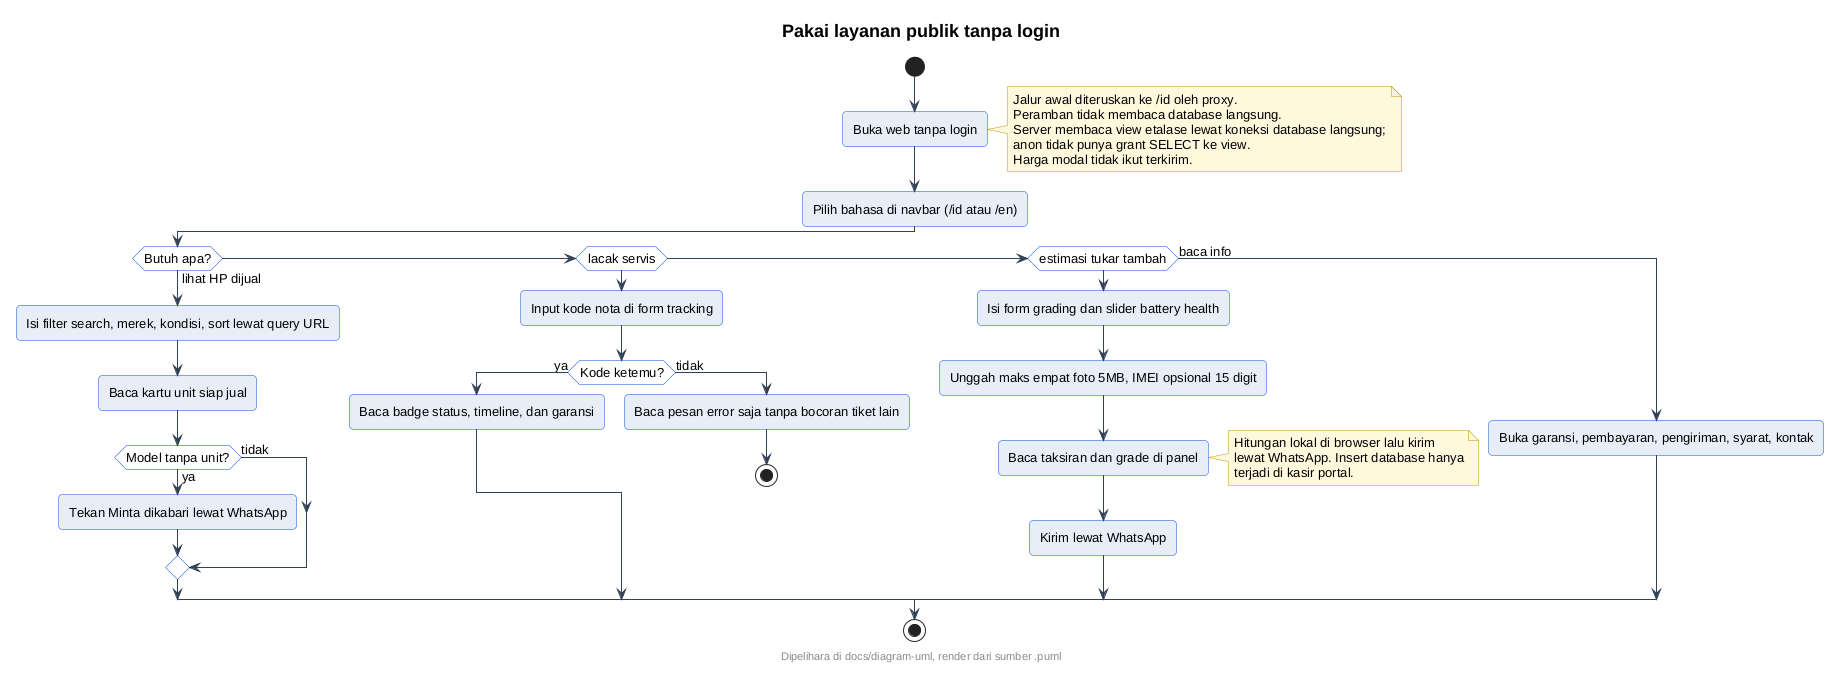

The diagram above was rendered by PlantUML. Its source (embedded in the PNG):
@startuml
' --- gaya At Cell (inline, mandiri utk server publik) ---
skinparam backgroundColor #FFFFFF
skinparam shadowing false
skinparam roundcorner 8
skinparam defaultFontName sans-serif
skinparam defaultFontSize 13
skinparam titleFontSize 18
skinparam titleFontStyle bold
skinparam headerFontSize 11
skinparam footerFontSize 11
skinparam noteBackgroundColor #FFF8DC
skinparam noteBorderColor #B89B00
skinparam actorBackgroundColor #E8EEF7
skinparam actorBorderColor #0B4ED8
skinparam participantBackgroundColor #E8EEF7
skinparam participantBorderColor #0B4ED8
skinparam usecaseBackgroundColor #E8EEF7
skinparam usecaseBorderColor #0B4ED8
skinparam classBackgroundColor #E8EEF7
skinparam classBorderColor #0B4ED8
skinparam objectBackgroundColor #EEF3FA
skinparam objectBorderColor #0B4ED8
skinparam activityBackgroundColor #E8EEF7
skinparam activityBorderColor #0B4ED8
skinparam activityDiamondBackgroundColor #FFFFFF
skinparam activityDiamondBorderColor #0B4ED8
skinparam stateBackgroundColor #E8EEF7
skinparam stateBorderColor #0B4ED8
skinparam stateStartColor #0B4ED8
skinparam stateEndColor #0B4ED8
skinparam componentBackgroundColor #E8EEF7
skinparam componentBorderColor #0B4ED8
skinparam cloudBackgroundColor #F2F5FA
skinparam cloudBorderColor #5B6B82
skinparam databaseBackgroundColor #E8EEF7
skinparam databaseBorderColor #0B4ED8
skinparam entityBackgroundColor #E8EEF7
skinparam entityBorderColor #0B4ED8
skinparam sequenceArrowColor #334155
skinparam sequenceLifeLineBorderColor #0B4ED8
skinparam sequenceParticipantBorderColor #0B4ED8
footer Dipelihara di docs/diagram-uml, render dari sumber .puml
title Pakai layanan publik tanpa login
start
:Buka web tanpa login;
note right
  Jalur awal diteruskan ke /id oleh proxy.
  Peramban tidak membaca database langsung.
  Server membaca view etalase lewat koneksi database langsung;
  anon tidak punya grant SELECT ke view.
  Harga modal tidak ikut terkirim.
end note
:Pilih bahasa di navbar (/id atau /en);
if (Butuh apa?) then (lihat HP dijual)
  :Isi filter search, merek, kondisi, sort lewat query URL;
  :Baca kartu unit siap jual;
  if (Model tanpa unit?) then (ya)
    :Tekan Minta dikabari lewat WhatsApp;
  else (tidak)
  endif
elseif (lacak servis) then
  :Input kode nota di form tracking;
  if (Kode ketemu?) then (ya)
    :Baca badge status, timeline, dan garansi;
  else (tidak)
    :Baca pesan error saja tanpa bocoran tiket lain;
    stop
  endif
elseif (estimasi tukar tambah) then
  :Isi form grading dan slider battery health;
  :Unggah maks empat foto 5MB, IMEI opsional 15 digit;
  :Baca taksiran dan grade di panel;
  note right
    Hitungan lokal di browser lalu kirim
    lewat WhatsApp. Insert database hanya
    terjadi di kasir portal.
  end note
  :Kirim lewat WhatsApp;
else (baca info)
  :Buka garansi, pembayaran, pengiriman, syarat, kontak;
endif
stop
@enduml